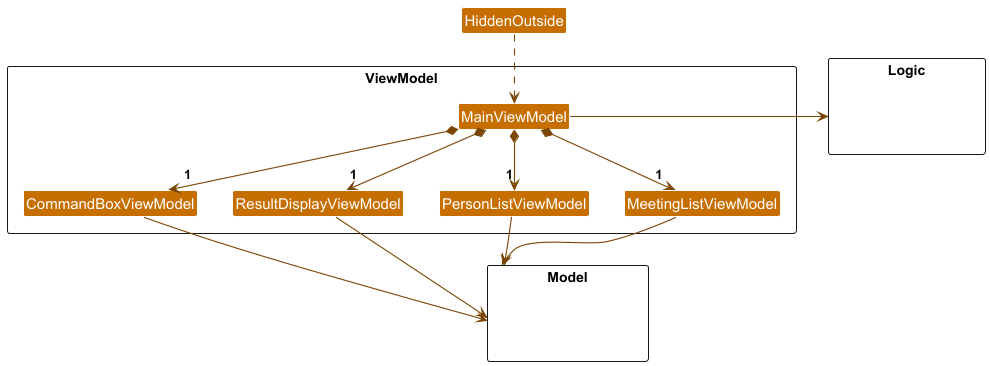

The diagram above was rendered by PlantUML. Its source (embedded in the PNG):
@startuml
!include style.puml
skinparam arrowThickness 1.1
skinparam arrowColor VIEW_MODEL_COLOR_T4
skinparam classBackgroundColor VIEW_MODEL_COLOR

package ViewModel <<Rectangle>>{
Class MainViewModel
Class CommandBoxViewModel
Class ResultDisplayViewModel
Class PersonListViewModel
Class MeetingListViewModel
}

package Model <<Rectangle>> {
Class HiddenModel #FFFFFF
}

package Logic <<Rectangle>> {
Class HiddenLogic #FFFFFF
}

HiddenOutside ..> MainViewModel

MainViewModel *-down->  "1" CommandBoxViewModel
MainViewModel *-down-> "1" ResultDisplayViewModel
MainViewModel *-down-> "1" PersonListViewModel
MainViewModel *-down-> "1" MeetingListViewModel

MeetingListViewModel -down- Invisible
Invisible -right- Model
hide Invisible

CommandBoxViewModel -right> Model
ResultDisplayViewModel -right> Model
PersonListViewModel -right> Model
MeetingListViewModel -down> Model

MainViewModel -right-> Logic

ResultDisplayViewModel -[hidden]left- CommandBoxViewModel
PersonListViewModel -[hidden]left- ResultDisplayViewModel
MeetingListViewModel -[hidden]left- PersonListViewModel
@enduml